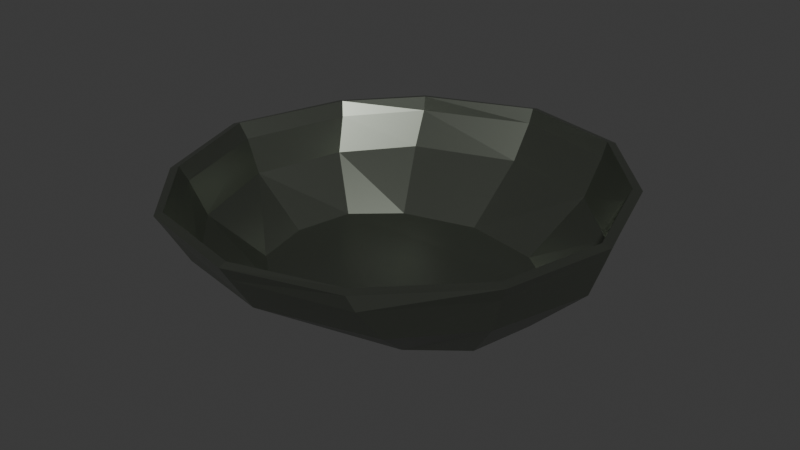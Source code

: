 # Source: rubyBowl.blend  (saved by Blender 4.0.36; exported with 4.5.12 LTS)
import bpy
from mathutils import Matrix  # noqa: F401  (used for matrix-valued properties, if any)

bpy.ops.wm.read_factory_settings(use_empty=True)
scene = bpy.context.scene
scene.name = 'Scene'

# ---- collections
col_collection = bpy.data.collections.new('Collection'); scene.collection.children.link(col_collection)

# ---- materials (node trees are filled in below, after node groups)
mat_material_001 = bpy.data.materials.new('Material.001')
mat_material_001.use_transparent_shadow = False

# ---- material node trees
mat_material_001.use_nodes = True; mat_material_001.node_tree.nodes.clear()
_N = mat_material_001.node_tree.nodes; _L = mat_material_001.node_tree.links
n0 = _N.new('ShaderNodeBsdfPrincipled'); n0.name = 'Principled BSDF'; n0.location = (10, 300)
n0.inputs[0].default_value = (0.2058, 0.2247, 0.1879, 1.0)
n0.inputs[1].default_value = 0.9134
n0.inputs[2].default_value = 0.3346
n0.inputs[3].default_value = 1.45
n1 = _N.new('ShaderNodeOutputMaterial'); n1.name = 'Material Output'; n1.location = (300, 300)
_L.new(n0.outputs[0], n1.inputs[0])
n1.is_active_output = True

# ---- world
world_world = bpy.data.worlds.new('World'); scene.world = world_world
world_world.use_nodes = True; world_world.node_tree.nodes.clear()
_N = world_world.node_tree.nodes; _L = world_world.node_tree.links
n0 = _N.new('ShaderNodeOutputWorld'); n0.name = 'World Output'; n0.location = (300, 300)
n1 = _N.new('ShaderNodeBackground'); n1.name = 'Background'; n1.location = (10, 300)
n1.inputs[0].default_value = (0.05088, 0.05088, 0.05088, 1.0)
_L.new(n1.outputs[0], n0.inputs[0])
n0.is_active_output = True
world_world.color = (0.05088, 0.05088, 0.05088)
world_world.use_sun_shadow = False
world_world.sun_shadow_jitter_overblur = 0.0

# ---- meshes
me_plane = bpy.data.meshes.new('Plane')
me_plane.from_pydata([(1.009, 0.0, 0.5894), (1.0, 0.5493, 0.0), (0.3925, -8.584e-10, 0.8963), (0.4809, -8.584e-10, 0.8756), (0.6952, -8.584e-10, 0.8207), (0.6833, 0.8893, -0.00317), (0.4682, 1.012, -0.00317), (0.3794, 1.042, -0.00317), (1.008, 0.2905, 0.5301), (1.005, 0.4662, 0.333), (0.4023, 0.5377, 0.7515), (0.386, 0.9023, 0.4513), (0.4788, 0.5191, 0.7318), (0.4747, 0.8701, 0.4471), (0.6935, 0.4455, 0.6998), (0.6896, 0.7491, 0.4359), (1.0, -0.5493, 0.0), (0.6833, -0.8893, -0.00317), (0.4682, -0.9956, -0.00317), (0.3794, -1.038, -0.00317), (1.008, -0.2905, 0.5301), (1.005, -0.4662, 0.333), (0.3908, -0.4992, 0.7809), (0.3857, -0.8942, 0.4262), (0.4792, -0.4788, 0.7535), (0.4747, -0.8701, 0.4471), (0.6935, -0.4455, 0.6998), (0.69, -0.7466, 0.4604), (1.009, 0.0, -0.5894), (0.394, -8.584e-10, -0.925), (0.4809, -8.584e-10, -0.882), (0.6952, -8.584e-10, -0.8271), (1.008, 0.2905, -0.5301), (1.005, 0.4662, -0.333), (0.3912, 0.5465, -0.7584), (0.3848, 0.8585, -0.4904), (0.4788, 0.5191, -0.7381), (0.4742, 0.8407, -0.4854), (0.6935, 0.4455, -0.7061), (0.69, 0.7466, -0.4667), (1.008, -0.2905, -0.5301), (1.005, -0.4662, -0.333), (0.3912, -0.5438, -0.7638), (0.3767, -0.9143, -0.4616), (0.4788, -0.5191, -0.7381), (0.4747, -0.8701, -0.4534), (0.6966, -0.4787, -0.686), (0.6906, -0.7827, -0.4238)], [], [(15, 9, 1, 5), (11, 13, 6, 7), (13, 15, 5, 6), (3, 4, 14, 12), (12, 14, 15, 13), (2, 3, 12, 10), (10, 12, 13, 11), (4, 0, 8, 14), (14, 8, 9, 15), (27, 17, 16, 21), (23, 19, 18, 25), (25, 18, 17, 27), (3, 24, 26, 4), (24, 25, 27, 26), (2, 22, 24, 3), (22, 23, 25, 24), (4, 26, 20, 0), (26, 27, 21, 20), (39, 5, 1, 33), (35, 7, 6, 37), (37, 6, 5, 39), (30, 36, 38, 31), (36, 37, 39, 38), (29, 34, 36, 30), (34, 35, 37, 36), (31, 38, 32, 28), (38, 39, 33, 32), (47, 41, 16, 17), (43, 45, 18, 19), (45, 47, 17, 18), (30, 31, 46, 44), (44, 46, 47, 45), (29, 30, 44, 42), (42, 44, 45, 43), (31, 28, 40, 46), (46, 40, 41, 47), (9, 8, 0, 20, 21, 16, 41, 40, 28, 32, 33, 1)])
_uv = me_plane.uv_layers.new(name='UVMap')
_uv.uv.foreach_set('vector', [0.7492, 0.6685, 1.0, 0.6685, 1.0, 1.0, 0.7492, 1.0, 0.2492, 0.6685, 0.4992, 0.6685, 0.4992, 1.0, 0.2492, 1.0, 0.4992, 0.6685, 0.7492, 0.6685, 0.7492, 1.0, 0.4992, 1.0, 0.4992, 0.0, 0.7492, 0.0, 0.7492, 0.3351, 0.4992, 0.3351, 0.4992, 0.3351, 0.7492, 0.3351, 0.7492, 0.6685, 0.4992, 0.6685, 0.2492, 0.0, 0.4992, 0.0, 0.4992, 0.3351, 0.2492, 0.3351, 0.2492, 0.3351, 0.4992, 0.3351, 0.4992, 0.6685, 0.2492, 0.6685, 0.7492, 0.0, 1.0, 0.0, 1.0, 0.3351, 0.7492, 0.3351, 0.7492, 0.3351, 1.0, 0.3351, 1.0, 0.6685, 0.7492, 0.6685, 0.7492, 0.6685, 0.7492, 1.0, 1.0, 1.0, 1.0, 0.6685, 0.2492, 0.6685, 0.2492, 1.0, 0.4992, 1.0, 0.4992, 0.6685, 0.4992, 0.6685, 0.4992, 1.0, 0.7492, 1.0, 0.7492, 0.6685, 0.4992, 0.0, 0.4992, 0.3351, 0.7492, 0.3351, 0.7492, 0.0, 0.4992, 0.3351, 0.4992, 0.6685, 0.7492, 0.6685, 0.7492, 0.3351, 0.2492, 0.0, 0.2492, 0.3351, 0.4992, 0.3351, 0.4992, 0.0, 0.2492, 0.3351, 0.2492, 0.6685, 0.4992, 0.6685, 0.4992, 0.3351, 0.7492, 0.0, 0.7492, 0.3351, 1.0, 0.3351, 1.0, 0.0, 0.7492, 0.3351, 0.7492, 0.6685, 1.0, 0.6685, 1.0, 0.3351, 0.7492, 0.6685, 0.7492, 1.0, 1.0, 1.0, 1.0, 0.6685, 0.2492, 0.6685, 0.2492, 1.0, 0.4992, 1.0, 0.4992, 0.6685, 0.4992, 0.6685, 0.4992, 1.0, 0.7492, 1.0, 0.7492, 0.6685, 0.4992, 0.0, 0.4992, 0.3351, 0.7492, 0.3351, 0.7492, 0.0, 0.4992, 0.3351, 0.4992, 0.6685, 0.7492, 0.6685, 0.7492, 0.3351, 0.2492, 0.0, 0.2492, 0.3351, 0.4992, 0.3351, 0.4992, 0.0, 0.2492, 0.3351, 0.2492, 0.6685, 0.4992, 0.6685, 0.4992, 0.3351, 0.7492, 0.0, 0.7492, 0.3351, 1.0, 0.3351, 1.0, 0.0, 0.7492, 0.3351, 0.7492, 0.6685, 1.0, 0.6685, 1.0, 0.3351, 0.7492, 0.6685, 1.0, 0.6685, 1.0, 1.0, 0.7492, 1.0, 0.2492, 0.6685, 0.4992, 0.6685, 0.4992, 1.0, 0.2492, 1.0, 0.4992, 0.6685, 0.7492, 0.6685, 0.7492, 1.0, 0.4992, 1.0, 0.4992, 0.0, 0.7492, 0.0, 0.7492, 0.3351, 0.4992, 0.3351, 0.4992, 0.3351, 0.7492, 0.3351, 0.7492, 0.6685, 0.4992, 0.6685, 0.2492, 0.0, 0.4992, 0.0, 0.4992, 0.3351, 0.2492, 0.3351, 0.2492, 0.3351, 0.4992, 0.3351, 0.4992, 0.6685, 0.2492, 0.6685, 0.7492, 0.0, 1.0, 0.0, 1.0, 0.3351, 0.7492, 0.3351, 0.7492, 0.3351, 1.0, 0.3351, 1.0, 0.6685, 0.7492, 0.6685, 1.0, 0.6685, 1.0, 0.3351, 1.0, 0.0, 1.0, 0.3351, 1.0, 0.6685, 1.0, 1.0, 1.0, 0.6685, 1.0, 0.3351, 1.0, 0.0, 1.0, 0.3351, 1.0, 0.6685, 1.0, 1.0])
me_plane.materials.append(mat_material_001)
me_plane.update()

# ---- objects
ob_plane = bpy.data.objects.new('Plane', me_plane)

# ---- transforms, parenting, visibility, modifiers, constraints
ob_plane.location = (0.0, 0.0, 0.6953)
ob_plane.rotation_euler = (0.0, 1.556, 0.0)
ob_plane.scale = (0.6808, 0.8768, 0.9999)
_m = ob_plane.modifiers.new('Solidify', 'SOLIDIFY')
_m.thickness = 0.04

# ---- collection membership
col_collection.objects.link(ob_plane)

# ---- scene / render settings (as saved in the file)
scene.frame_start = 1; scene.frame_end = 250; scene.frame_set(1)
scene.render.engine = 'BLENDER_EEVEE_NEXT'
scene.cycles.sampling_pattern = 'TABULATED_SOBOL'
bpy.context.view_layer.update()

# ---- added for rendering (the .blend has no active camera and no usable light): camera, sun
cam_auto = bpy.data.cameras.new('AutoCamera')
cam_auto.lens = 50.0
cam_auto.sensor_width = 36.0
cam_auto.clip_end = 1000.0
ob_auto_camera = bpy.data.objects.new('AutoCamera', cam_auto)
scene.collection.objects.link(ob_auto_camera)
ob_auto_camera.location = (2.41993, -2.91119, 2.17115)
ob_auto_camera.rotation_euler = (1.09748, -7.21219e-08, 0.694738)
scene.camera = ob_auto_camera
light_auto_sun = bpy.data.lights.new('AutoSun', 'SUN')
light_auto_sun.energy = 3.0
light_auto_sun.angle = 0.0523599
ob_auto_sun = bpy.data.objects.new('AutoSun', light_auto_sun)
scene.collection.objects.link(ob_auto_sun)
ob_auto_sun.rotation_euler = (0.872665, 0.174533, 0.523599)
bpy.context.view_layer.update()
